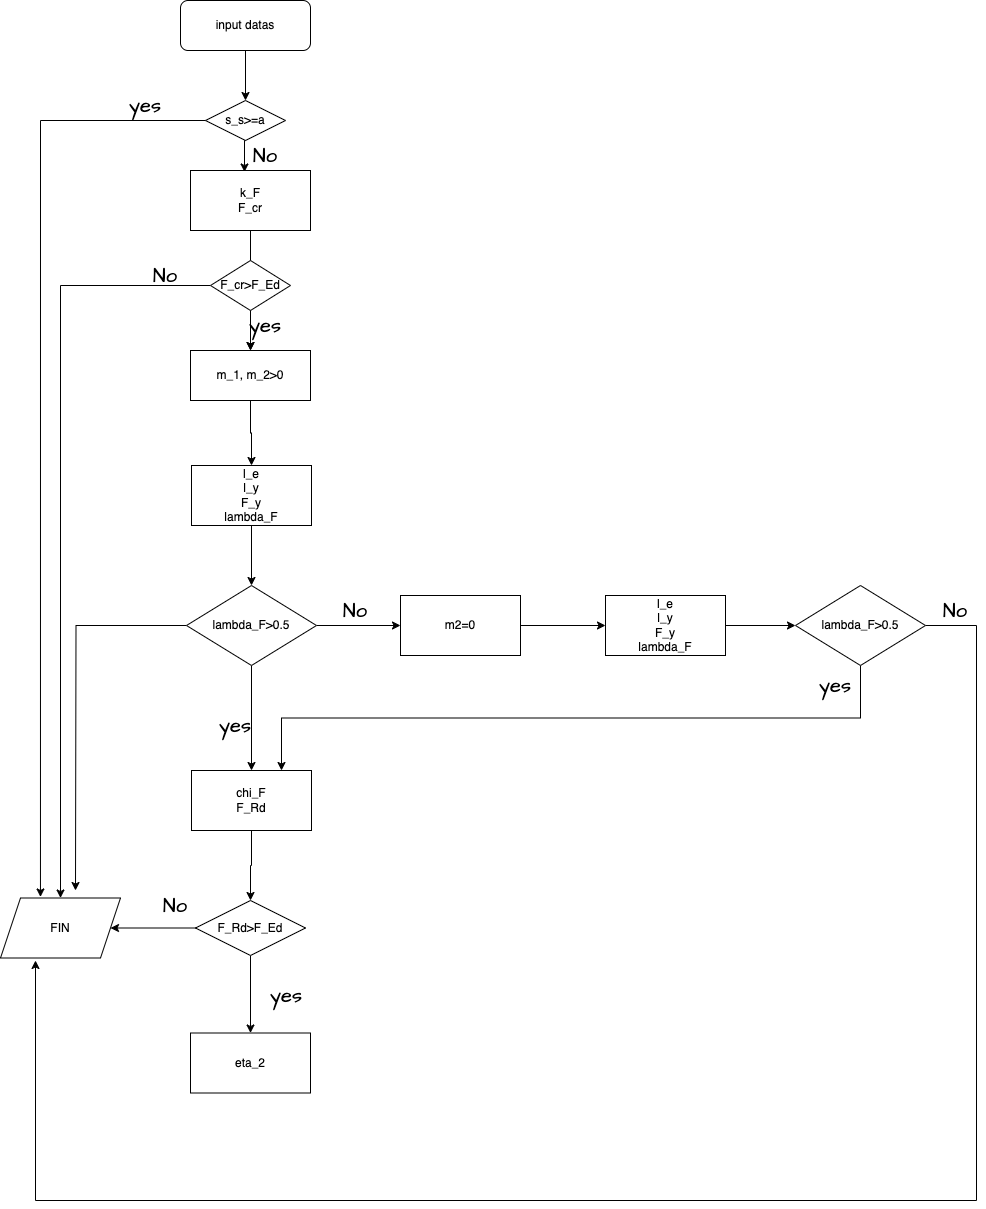

The diagram above was exported from draw.io. Its source (the exported page's mxGraphModel, read from the mxfile embedded in the PNG):
<mxGraphModel dx="1804" dy="492" grid="1" gridSize="10" guides="1" tooltips="1" connect="1" arrows="1" fold="1" page="1" pageScale="1" pageWidth="850" pageHeight="1100" math="0" shadow="0">
  <root>
    <mxCell id="0" />
    <mxCell id="1" parent="0" />
    <mxCell id="50zkdgz8H4MHbUlgX_dN-42" style="edgeStyle=orthogonalEdgeStyle;rounded=0;orthogonalLoop=1;jettySize=auto;html=1;entryX=0.5;entryY=0;entryDx=0;entryDy=0;" edge="1" parent="1" source="50zkdgz8H4MHbUlgX_dN-1" target="50zkdgz8H4MHbUlgX_dN-2">
      <mxGeometry relative="1" as="geometry" />
    </mxCell>
    <mxCell id="50zkdgz8H4MHbUlgX_dN-1" value="input datas" style="rounded=1;whiteSpace=wrap;html=1;" vertex="1" parent="1">
      <mxGeometry x="175" y="10" width="130" height="50" as="geometry" />
    </mxCell>
    <mxCell id="50zkdgz8H4MHbUlgX_dN-2" value="s_s&amp;gt;=a" style="rhombus;whiteSpace=wrap;html=1;" vertex="1" parent="1">
      <mxGeometry x="200" y="110" width="80" height="40" as="geometry" />
    </mxCell>
    <mxCell id="50zkdgz8H4MHbUlgX_dN-41" value="" style="edgeStyle=orthogonalEdgeStyle;rounded=0;orthogonalLoop=1;jettySize=auto;html=1;" edge="1" parent="1" source="50zkdgz8H4MHbUlgX_dN-9" target="50zkdgz8H4MHbUlgX_dN-11">
      <mxGeometry relative="1" as="geometry" />
    </mxCell>
    <mxCell id="50zkdgz8H4MHbUlgX_dN-9" value="k_F&lt;br&gt;F_cr&lt;br&gt;" style="rounded=0;whiteSpace=wrap;html=1;" vertex="1" parent="1">
      <mxGeometry x="185" y="180" width="120" height="60" as="geometry" />
    </mxCell>
    <mxCell id="50zkdgz8H4MHbUlgX_dN-12" value="" style="edgeStyle=orthogonalEdgeStyle;rounded=0;orthogonalLoop=1;jettySize=auto;html=1;fontStyle=1;fontColor=#FF3333;" edge="1" parent="1" source="50zkdgz8H4MHbUlgX_dN-10" target="50zkdgz8H4MHbUlgX_dN-11">
      <mxGeometry relative="1" as="geometry" />
    </mxCell>
    <mxCell id="50zkdgz8H4MHbUlgX_dN-38" value="" style="edgeStyle=orthogonalEdgeStyle;rounded=0;orthogonalLoop=1;jettySize=auto;html=1;entryX=0.5;entryY=0;entryDx=0;entryDy=0;" edge="1" parent="1" source="50zkdgz8H4MHbUlgX_dN-10" target="50zkdgz8H4MHbUlgX_dN-34">
      <mxGeometry relative="1" as="geometry">
        <mxPoint x="100" y="295" as="targetPoint" />
      </mxGeometry>
    </mxCell>
    <mxCell id="50zkdgz8H4MHbUlgX_dN-10" value="F_cr&amp;gt;F_Ed" style="rhombus;whiteSpace=wrap;html=1;" vertex="1" parent="1">
      <mxGeometry x="205" y="270" width="80" height="50" as="geometry" />
    </mxCell>
    <mxCell id="50zkdgz8H4MHbUlgX_dN-14" value="" style="edgeStyle=orthogonalEdgeStyle;rounded=0;orthogonalLoop=1;jettySize=auto;html=1;" edge="1" parent="1" source="50zkdgz8H4MHbUlgX_dN-11" target="50zkdgz8H4MHbUlgX_dN-13">
      <mxGeometry relative="1" as="geometry" />
    </mxCell>
    <mxCell id="50zkdgz8H4MHbUlgX_dN-11" value="m_1, m_2&amp;gt;0" style="whiteSpace=wrap;html=1;" vertex="1" parent="1">
      <mxGeometry x="185" y="360" width="120" height="50" as="geometry" />
    </mxCell>
    <mxCell id="50zkdgz8H4MHbUlgX_dN-16" value="" style="edgeStyle=orthogonalEdgeStyle;rounded=0;orthogonalLoop=1;jettySize=auto;html=1;" edge="1" parent="1" source="50zkdgz8H4MHbUlgX_dN-13" target="50zkdgz8H4MHbUlgX_dN-15">
      <mxGeometry relative="1" as="geometry" />
    </mxCell>
    <mxCell id="50zkdgz8H4MHbUlgX_dN-13" value="l_e&lt;br&gt;l_y&lt;br&gt;F_y&lt;br&gt;lambda_F" style="whiteSpace=wrap;html=1;" vertex="1" parent="1">
      <mxGeometry x="186" y="475" width="120" height="60" as="geometry" />
    </mxCell>
    <mxCell id="50zkdgz8H4MHbUlgX_dN-18" value="" style="edgeStyle=orthogonalEdgeStyle;rounded=0;orthogonalLoop=1;jettySize=auto;html=1;" edge="1" parent="1" source="50zkdgz8H4MHbUlgX_dN-15" target="50zkdgz8H4MHbUlgX_dN-17">
      <mxGeometry relative="1" as="geometry" />
    </mxCell>
    <mxCell id="50zkdgz8H4MHbUlgX_dN-25" value="" style="edgeStyle=orthogonalEdgeStyle;rounded=0;orthogonalLoop=1;jettySize=auto;html=1;" edge="1" parent="1" source="50zkdgz8H4MHbUlgX_dN-15" target="50zkdgz8H4MHbUlgX_dN-24">
      <mxGeometry relative="1" as="geometry" />
    </mxCell>
    <mxCell id="50zkdgz8H4MHbUlgX_dN-36" style="edgeStyle=orthogonalEdgeStyle;rounded=0;orthogonalLoop=1;jettySize=auto;html=1;" edge="1" parent="1" source="50zkdgz8H4MHbUlgX_dN-15">
      <mxGeometry relative="1" as="geometry">
        <mxPoint x="70" y="900" as="targetPoint" />
      </mxGeometry>
    </mxCell>
    <mxCell id="50zkdgz8H4MHbUlgX_dN-15" value="lambda_F&amp;gt;0.5" style="rhombus;whiteSpace=wrap;html=1;" vertex="1" parent="1">
      <mxGeometry x="181" y="595" width="130" height="80" as="geometry" />
    </mxCell>
    <mxCell id="50zkdgz8H4MHbUlgX_dN-20" value="" style="edgeStyle=orthogonalEdgeStyle;rounded=0;orthogonalLoop=1;jettySize=auto;html=1;" edge="1" parent="1" source="50zkdgz8H4MHbUlgX_dN-17" target="50zkdgz8H4MHbUlgX_dN-19">
      <mxGeometry relative="1" as="geometry" />
    </mxCell>
    <mxCell id="50zkdgz8H4MHbUlgX_dN-17" value="m2=0" style="whiteSpace=wrap;html=1;" vertex="1" parent="1">
      <mxGeometry x="395" y="605" width="120" height="60" as="geometry" />
    </mxCell>
    <mxCell id="50zkdgz8H4MHbUlgX_dN-43" style="edgeStyle=orthogonalEdgeStyle;rounded=0;orthogonalLoop=1;jettySize=auto;html=1;exitX=1;exitY=0.5;exitDx=0;exitDy=0;entryX=0;entryY=0.5;entryDx=0;entryDy=0;" edge="1" parent="1" source="50zkdgz8H4MHbUlgX_dN-19" target="50zkdgz8H4MHbUlgX_dN-23">
      <mxGeometry relative="1" as="geometry" />
    </mxCell>
    <mxCell id="50zkdgz8H4MHbUlgX_dN-19" value="l_e&lt;br&gt;l_y&lt;br&gt;F_y&lt;br&gt;lambda_F" style="whiteSpace=wrap;html=1;" vertex="1" parent="1">
      <mxGeometry x="600" y="605" width="120" height="60" as="geometry" />
    </mxCell>
    <mxCell id="50zkdgz8H4MHbUlgX_dN-45" style="edgeStyle=orthogonalEdgeStyle;rounded=0;orthogonalLoop=1;jettySize=auto;html=1;exitX=0.5;exitY=1;exitDx=0;exitDy=0;entryX=0.75;entryY=0;entryDx=0;entryDy=0;" edge="1" parent="1" source="50zkdgz8H4MHbUlgX_dN-23" target="50zkdgz8H4MHbUlgX_dN-24">
      <mxGeometry relative="1" as="geometry" />
    </mxCell>
    <mxCell id="50zkdgz8H4MHbUlgX_dN-46" style="edgeStyle=orthogonalEdgeStyle;rounded=0;orthogonalLoop=1;jettySize=auto;html=1;exitX=1;exitY=0.5;exitDx=0;exitDy=0;" edge="1" parent="1" source="50zkdgz8H4MHbUlgX_dN-23">
      <mxGeometry relative="1" as="geometry">
        <mxPoint x="30" y="970" as="targetPoint" />
        <Array as="points">
          <mxPoint x="971" y="635" />
          <mxPoint x="971" y="1210" />
          <mxPoint x="30" y="1210" />
        </Array>
      </mxGeometry>
    </mxCell>
    <mxCell id="50zkdgz8H4MHbUlgX_dN-23" value="lambda_F&amp;gt;0.5" style="rhombus;whiteSpace=wrap;html=1;" vertex="1" parent="1">
      <mxGeometry x="790" y="595" width="130" height="80" as="geometry" />
    </mxCell>
    <mxCell id="50zkdgz8H4MHbUlgX_dN-28" value="" style="edgeStyle=orthogonalEdgeStyle;rounded=0;orthogonalLoop=1;jettySize=auto;html=1;" edge="1" parent="1" source="50zkdgz8H4MHbUlgX_dN-24" target="50zkdgz8H4MHbUlgX_dN-27">
      <mxGeometry relative="1" as="geometry" />
    </mxCell>
    <mxCell id="50zkdgz8H4MHbUlgX_dN-24" value="chi_F&lt;br&gt;F_Rd" style="whiteSpace=wrap;html=1;" vertex="1" parent="1">
      <mxGeometry x="186" y="780" width="120" height="60" as="geometry" />
    </mxCell>
    <mxCell id="50zkdgz8H4MHbUlgX_dN-31" value="" style="edgeStyle=orthogonalEdgeStyle;rounded=0;orthogonalLoop=1;jettySize=auto;html=1;" edge="1" parent="1" source="50zkdgz8H4MHbUlgX_dN-27" target="50zkdgz8H4MHbUlgX_dN-30">
      <mxGeometry relative="1" as="geometry" />
    </mxCell>
    <mxCell id="50zkdgz8H4MHbUlgX_dN-35" value="" style="edgeStyle=orthogonalEdgeStyle;rounded=0;orthogonalLoop=1;jettySize=auto;html=1;" edge="1" parent="1" source="50zkdgz8H4MHbUlgX_dN-27" target="50zkdgz8H4MHbUlgX_dN-34">
      <mxGeometry relative="1" as="geometry" />
    </mxCell>
    <mxCell id="50zkdgz8H4MHbUlgX_dN-27" value="F_Rd&amp;gt;F_Ed" style="rhombus;whiteSpace=wrap;html=1;" vertex="1" parent="1">
      <mxGeometry x="190" y="910" width="110" height="55" as="geometry" />
    </mxCell>
    <mxCell id="50zkdgz8H4MHbUlgX_dN-30" value="eta_2" style="whiteSpace=wrap;html=1;" vertex="1" parent="1">
      <mxGeometry x="185" y="1042.5" width="120" height="60" as="geometry" />
    </mxCell>
    <mxCell id="50zkdgz8H4MHbUlgX_dN-34" value="FIN" style="shape=parallelogram;perimeter=parallelogramPerimeter;whiteSpace=wrap;html=1;fixedSize=1;" vertex="1" parent="1">
      <mxGeometry x="-5" y="907.5" width="120" height="60" as="geometry" />
    </mxCell>
    <mxCell id="50zkdgz8H4MHbUlgX_dN-39" style="edgeStyle=orthogonalEdgeStyle;rounded=0;orthogonalLoop=1;jettySize=auto;html=1;entryX=0.333;entryY=-0.017;entryDx=0;entryDy=0;entryPerimeter=0;" edge="1" parent="1" source="50zkdgz8H4MHbUlgX_dN-2" target="50zkdgz8H4MHbUlgX_dN-34">
      <mxGeometry relative="1" as="geometry" />
    </mxCell>
    <mxCell id="50zkdgz8H4MHbUlgX_dN-40" style="edgeStyle=orthogonalEdgeStyle;rounded=0;orthogonalLoop=1;jettySize=auto;html=1;exitX=0.5;exitY=1;exitDx=0;exitDy=0;entryX=0.45;entryY=0.025;entryDx=0;entryDy=0;entryPerimeter=0;" edge="1" parent="1" source="50zkdgz8H4MHbUlgX_dN-2" target="50zkdgz8H4MHbUlgX_dN-9">
      <mxGeometry relative="1" as="geometry" />
    </mxCell>
    <mxCell id="50zkdgz8H4MHbUlgX_dN-48" value="yes" style="text;strokeColor=none;align=center;fillColor=none;html=1;verticalAlign=middle;whiteSpace=wrap;rounded=0;fontSize=20;fontFamily=Architects Daughter;" vertex="1" parent="1">
      <mxGeometry x="110" y="100" width="60" height="30" as="geometry" />
    </mxCell>
    <mxCell id="50zkdgz8H4MHbUlgX_dN-50" value="yes" style="text;strokeColor=none;align=center;fillColor=none;html=1;verticalAlign=middle;whiteSpace=wrap;rounded=0;fontSize=20;fontFamily=Architects Daughter;" vertex="1" parent="1">
      <mxGeometry x="230" y="320" width="60" height="30" as="geometry" />
    </mxCell>
    <mxCell id="50zkdgz8H4MHbUlgX_dN-51" value="yes" style="text;strokeColor=none;align=center;fillColor=none;html=1;verticalAlign=middle;whiteSpace=wrap;rounded=0;fontSize=20;fontFamily=Architects Daughter;" vertex="1" parent="1">
      <mxGeometry x="200" y="720" width="60" height="30" as="geometry" />
    </mxCell>
    <mxCell id="50zkdgz8H4MHbUlgX_dN-52" value="yes" style="text;strokeColor=none;align=center;fillColor=none;html=1;verticalAlign=middle;whiteSpace=wrap;rounded=0;fontSize=20;fontFamily=Architects Daughter;" vertex="1" parent="1">
      <mxGeometry x="800" y="680" width="60" height="30" as="geometry" />
    </mxCell>
    <mxCell id="50zkdgz8H4MHbUlgX_dN-53" value="yes" style="text;strokeColor=none;align=center;fillColor=none;html=1;verticalAlign=middle;whiteSpace=wrap;rounded=0;fontSize=20;fontFamily=Architects Daughter;" vertex="1" parent="1">
      <mxGeometry x="251" y="990" width="60" height="30" as="geometry" />
    </mxCell>
    <mxCell id="50zkdgz8H4MHbUlgX_dN-56" value="No" style="text;strokeColor=none;align=center;fillColor=none;html=1;verticalAlign=middle;whiteSpace=wrap;rounded=0;fontSize=20;fontFamily=Architects Daughter;" vertex="1" parent="1">
      <mxGeometry x="230" y="150" width="60" height="30" as="geometry" />
    </mxCell>
    <mxCell id="50zkdgz8H4MHbUlgX_dN-57" value="No" style="text;strokeColor=none;align=center;fillColor=none;html=1;verticalAlign=middle;whiteSpace=wrap;rounded=0;fontSize=20;fontFamily=Architects Daughter;" vertex="1" parent="1">
      <mxGeometry x="130" y="270" width="60" height="30" as="geometry" />
    </mxCell>
    <mxCell id="50zkdgz8H4MHbUlgX_dN-58" value="No" style="text;strokeColor=none;align=center;fillColor=none;html=1;verticalAlign=middle;whiteSpace=wrap;rounded=0;fontSize=20;fontFamily=Architects Daughter;" vertex="1" parent="1">
      <mxGeometry x="320" y="605" width="60" height="30" as="geometry" />
    </mxCell>
    <mxCell id="50zkdgz8H4MHbUlgX_dN-59" value="No" style="text;strokeColor=none;align=center;fillColor=none;html=1;verticalAlign=middle;whiteSpace=wrap;rounded=0;fontSize=20;fontFamily=Architects Daughter;" vertex="1" parent="1">
      <mxGeometry x="920" y="605" width="60" height="30" as="geometry" />
    </mxCell>
    <mxCell id="50zkdgz8H4MHbUlgX_dN-60" value="No" style="text;strokeColor=none;align=center;fillColor=none;html=1;verticalAlign=middle;whiteSpace=wrap;rounded=0;fontSize=20;fontFamily=Architects Daughter;" vertex="1" parent="1">
      <mxGeometry x="140" y="900" width="60" height="30" as="geometry" />
    </mxCell>
  </root>
</mxGraphModel>